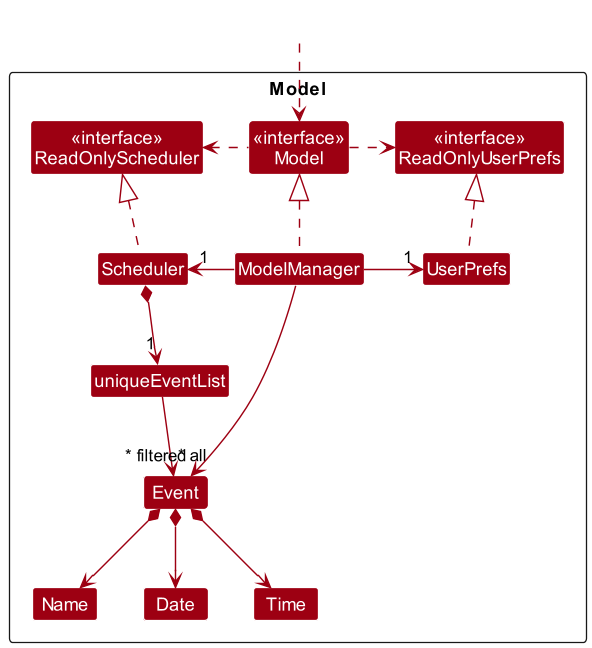

The diagram above was rendered by PlantUML. Its source (embedded in the PNG):
@startuml
!include style.puml
skinparam arrowThickness 1.1
skinparam arrowColor MODEL_COLOR
skinparam classBackgroundColor MODEL_COLOR

Package Model as ModelPackage <<Rectangle>>{
Class "<<interface>>\nReadOnlyScheduler" as ReadOnlyScheduler
Class "<<interface>>\nReadOnlyUserPrefs" as ReadOnlyUserPrefs
Class "<<interface>>\nModel" as Model
Class Scheduler
Class ModelManager
Class UserPrefs

Class uniqueEventList
Class Event
Class Name
Class Date
Class Time
}

Class HiddenOutside #FFFFFF
HiddenOutside ..> Model

Scheduler .up.|> ReadOnlyScheduler

ModelManager .up.|> Model
Model .right.> ReadOnlyUserPrefs
Model .left.> ReadOnlyScheduler
ModelManager -left-> "1" Scheduler
ModelManager -right-> "1" UserPrefs
UserPrefs .up.|> ReadOnlyUserPrefs

Scheduler *--> "1" uniqueEventList
uniqueEventList --> "~* all" Event
Event *--> Name
Event *--> Date
Event *--> Time

Name -[hidden]right-> Date
Date -[hidden]right-> Time

ModelManager -->"~* filtered" Event
@enduml